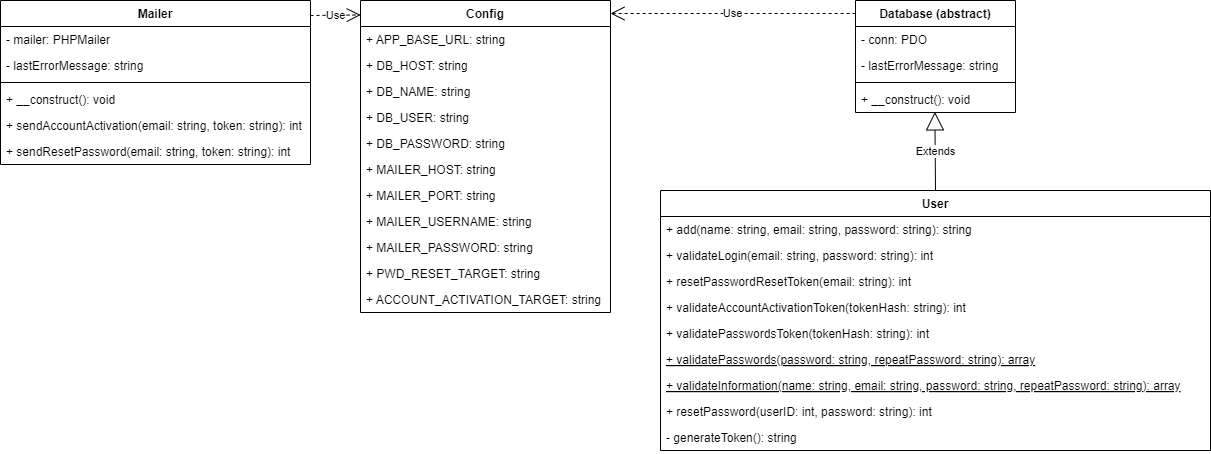

The diagram above was exported from draw.io. Its source (the exported page's mxGraphModel, read from the mxfile embedded in the PNG):
<mxGraphModel dx="1827" dy="530" grid="1" gridSize="10" guides="1" tooltips="1" connect="1" arrows="1" fold="1" page="1" pageScale="1" pageWidth="827" pageHeight="1169" math="0" shadow="0">
  <root>
    <mxCell id="0" />
    <mxCell id="1" parent="0" />
    <mxCell id="SvNUDXZkQKXcrhAafyjf-1" value="Config" style="swimlane;fontStyle=1;align=center;verticalAlign=top;childLayout=stackLayout;horizontal=1;startSize=26;horizontalStack=0;resizeParent=1;resizeParentMax=0;resizeLast=0;collapsible=1;marginBottom=0;" parent="1" vertex="1">
      <mxGeometry x="-410" y="30" width="250" height="312" as="geometry" />
    </mxCell>
    <mxCell id="SvNUDXZkQKXcrhAafyjf-2" value="+ APP_BASE_URL: string    " style="text;strokeColor=none;fillColor=none;align=left;verticalAlign=top;spacingLeft=4;spacingRight=4;overflow=hidden;rotatable=0;points=[[0,0.5],[1,0.5]];portConstraint=eastwest;" parent="SvNUDXZkQKXcrhAafyjf-1" vertex="1">
      <mxGeometry y="26" width="250" height="26" as="geometry" />
    </mxCell>
    <mxCell id="SvNUDXZkQKXcrhAafyjf-5" value="+ DB_HOST: string    " style="text;strokeColor=none;fillColor=none;align=left;verticalAlign=top;spacingLeft=4;spacingRight=4;overflow=hidden;rotatable=0;points=[[0,0.5],[1,0.5]];portConstraint=eastwest;" parent="SvNUDXZkQKXcrhAafyjf-1" vertex="1">
      <mxGeometry y="52" width="250" height="26" as="geometry" />
    </mxCell>
    <mxCell id="SvNUDXZkQKXcrhAafyjf-6" value="+ DB_NAME: string    " style="text;strokeColor=none;fillColor=none;align=left;verticalAlign=top;spacingLeft=4;spacingRight=4;overflow=hidden;rotatable=0;points=[[0,0.5],[1,0.5]];portConstraint=eastwest;" parent="SvNUDXZkQKXcrhAafyjf-1" vertex="1">
      <mxGeometry y="78" width="250" height="26" as="geometry" />
    </mxCell>
    <mxCell id="SvNUDXZkQKXcrhAafyjf-8" value="+ DB_USER: string    " style="text;strokeColor=none;fillColor=none;align=left;verticalAlign=top;spacingLeft=4;spacingRight=4;overflow=hidden;rotatable=0;points=[[0,0.5],[1,0.5]];portConstraint=eastwest;" parent="SvNUDXZkQKXcrhAafyjf-1" vertex="1">
      <mxGeometry y="104" width="250" height="26" as="geometry" />
    </mxCell>
    <mxCell id="SvNUDXZkQKXcrhAafyjf-9" value="+ DB_PASSWORD: string    " style="text;strokeColor=none;fillColor=none;align=left;verticalAlign=top;spacingLeft=4;spacingRight=4;overflow=hidden;rotatable=0;points=[[0,0.5],[1,0.5]];portConstraint=eastwest;" parent="SvNUDXZkQKXcrhAafyjf-1" vertex="1">
      <mxGeometry y="130" width="250" height="26" as="geometry" />
    </mxCell>
    <mxCell id="SvNUDXZkQKXcrhAafyjf-10" value="+ MAILER_HOST: string    " style="text;strokeColor=none;fillColor=none;align=left;verticalAlign=top;spacingLeft=4;spacingRight=4;overflow=hidden;rotatable=0;points=[[0,0.5],[1,0.5]];portConstraint=eastwest;" parent="SvNUDXZkQKXcrhAafyjf-1" vertex="1">
      <mxGeometry y="156" width="250" height="26" as="geometry" />
    </mxCell>
    <mxCell id="SvNUDXZkQKXcrhAafyjf-11" value="+ MAILER_PORT: string    " style="text;strokeColor=none;fillColor=none;align=left;verticalAlign=top;spacingLeft=4;spacingRight=4;overflow=hidden;rotatable=0;points=[[0,0.5],[1,0.5]];portConstraint=eastwest;" parent="SvNUDXZkQKXcrhAafyjf-1" vertex="1">
      <mxGeometry y="182" width="250" height="26" as="geometry" />
    </mxCell>
    <mxCell id="SvNUDXZkQKXcrhAafyjf-7" value="+ MAILER_USERNAME: string    " style="text;strokeColor=none;fillColor=none;align=left;verticalAlign=top;spacingLeft=4;spacingRight=4;overflow=hidden;rotatable=0;points=[[0,0.5],[1,0.5]];portConstraint=eastwest;" parent="SvNUDXZkQKXcrhAafyjf-1" vertex="1">
      <mxGeometry y="208" width="250" height="26" as="geometry" />
    </mxCell>
    <mxCell id="SvNUDXZkQKXcrhAafyjf-12" value="+ MAILER_PASSWORD: string    " style="text;strokeColor=none;fillColor=none;align=left;verticalAlign=top;spacingLeft=4;spacingRight=4;overflow=hidden;rotatable=0;points=[[0,0.5],[1,0.5]];portConstraint=eastwest;" parent="SvNUDXZkQKXcrhAafyjf-1" vertex="1">
      <mxGeometry y="234" width="250" height="26" as="geometry" />
    </mxCell>
    <mxCell id="SvNUDXZkQKXcrhAafyjf-13" value="+ PWD_RESET_TARGET: string    " style="text;strokeColor=none;fillColor=none;align=left;verticalAlign=top;spacingLeft=4;spacingRight=4;overflow=hidden;rotatable=0;points=[[0,0.5],[1,0.5]];portConstraint=eastwest;" parent="SvNUDXZkQKXcrhAafyjf-1" vertex="1">
      <mxGeometry y="260" width="250" height="26" as="geometry" />
    </mxCell>
    <mxCell id="SvNUDXZkQKXcrhAafyjf-43" value="+ ACCOUNT_ACTIVATION_TARGET: string    " style="text;strokeColor=none;fillColor=none;align=left;verticalAlign=top;spacingLeft=4;spacingRight=4;overflow=hidden;rotatable=0;points=[[0,0.5],[1,0.5]];portConstraint=eastwest;" parent="SvNUDXZkQKXcrhAafyjf-1" vertex="1">
      <mxGeometry y="286" width="250" height="26" as="geometry" />
    </mxCell>
    <mxCell id="SvNUDXZkQKXcrhAafyjf-18" value="Database (abstract)" style="swimlane;fontStyle=1;align=center;verticalAlign=top;childLayout=stackLayout;horizontal=1;startSize=26;horizontalStack=0;resizeParent=1;resizeParentMax=0;resizeLast=0;collapsible=1;marginBottom=0;" parent="1" vertex="1">
      <mxGeometry x="85" y="30" width="160" height="112" as="geometry" />
    </mxCell>
    <mxCell id="SvNUDXZkQKXcrhAafyjf-22" value="- conn: PDO" style="text;strokeColor=none;fillColor=none;align=left;verticalAlign=top;spacingLeft=4;spacingRight=4;overflow=hidden;rotatable=0;points=[[0,0.5],[1,0.5]];portConstraint=eastwest;" parent="SvNUDXZkQKXcrhAafyjf-18" vertex="1">
      <mxGeometry y="26" width="160" height="26" as="geometry" />
    </mxCell>
    <mxCell id="SvNUDXZkQKXcrhAafyjf-19" value="- lastErrorMessage: string" style="text;strokeColor=none;fillColor=none;align=left;verticalAlign=top;spacingLeft=4;spacingRight=4;overflow=hidden;rotatable=0;points=[[0,0.5],[1,0.5]];portConstraint=eastwest;" parent="SvNUDXZkQKXcrhAafyjf-18" vertex="1">
      <mxGeometry y="52" width="160" height="26" as="geometry" />
    </mxCell>
    <mxCell id="SvNUDXZkQKXcrhAafyjf-20" value="" style="line;strokeWidth=1;fillColor=none;align=left;verticalAlign=middle;spacingTop=-1;spacingLeft=3;spacingRight=3;rotatable=0;labelPosition=right;points=[];portConstraint=eastwest;strokeColor=inherit;" parent="SvNUDXZkQKXcrhAafyjf-18" vertex="1">
      <mxGeometry y="78" width="160" height="8" as="geometry" />
    </mxCell>
    <mxCell id="SvNUDXZkQKXcrhAafyjf-21" value="+ __construct(): void" style="text;strokeColor=none;fillColor=none;align=left;verticalAlign=top;spacingLeft=4;spacingRight=4;overflow=hidden;rotatable=0;points=[[0,0.5],[1,0.5]];portConstraint=eastwest;" parent="SvNUDXZkQKXcrhAafyjf-18" vertex="1">
      <mxGeometry y="86" width="160" height="26" as="geometry" />
    </mxCell>
    <mxCell id="SvNUDXZkQKXcrhAafyjf-23" value="User" style="swimlane;fontStyle=1;align=center;verticalAlign=top;childLayout=stackLayout;horizontal=1;startSize=26;horizontalStack=0;resizeParent=1;resizeParentMax=0;resizeLast=0;collapsible=1;marginBottom=0;" parent="1" vertex="1">
      <mxGeometry x="-110" y="220" width="550" height="260" as="geometry" />
    </mxCell>
    <mxCell id="SvNUDXZkQKXcrhAafyjf-26" value="+ add(name: string, email: string, password: string): string" style="text;strokeColor=none;fillColor=none;align=left;verticalAlign=top;spacingLeft=4;spacingRight=4;overflow=hidden;rotatable=0;points=[[0,0.5],[1,0.5]];portConstraint=eastwest;" parent="SvNUDXZkQKXcrhAafyjf-23" vertex="1">
      <mxGeometry y="26" width="550" height="26" as="geometry" />
    </mxCell>
    <mxCell id="SvNUDXZkQKXcrhAafyjf-27" value="+ validateLogin(email: string, password: string): int" style="text;strokeColor=none;fillColor=none;align=left;verticalAlign=top;spacingLeft=4;spacingRight=4;overflow=hidden;rotatable=0;points=[[0,0.5],[1,0.5]];portConstraint=eastwest;" parent="SvNUDXZkQKXcrhAafyjf-23" vertex="1">
      <mxGeometry y="52" width="550" height="26" as="geometry" />
    </mxCell>
    <mxCell id="SvNUDXZkQKXcrhAafyjf-28" value="+ resetPasswordResetToken(email: string): int" style="text;strokeColor=none;fillColor=none;align=left;verticalAlign=top;spacingLeft=4;spacingRight=4;overflow=hidden;rotatable=0;points=[[0,0.5],[1,0.5]];portConstraint=eastwest;" parent="SvNUDXZkQKXcrhAafyjf-23" vertex="1">
      <mxGeometry y="78" width="550" height="26" as="geometry" />
    </mxCell>
    <mxCell id="SvNUDXZkQKXcrhAafyjf-30" value="+ validateAccountActivationToken(tokenHash: string): int" style="text;strokeColor=none;fillColor=none;align=left;verticalAlign=top;spacingLeft=4;spacingRight=4;overflow=hidden;rotatable=0;points=[[0,0.5],[1,0.5]];portConstraint=eastwest;" parent="SvNUDXZkQKXcrhAafyjf-23" vertex="1">
      <mxGeometry y="104" width="550" height="26" as="geometry" />
    </mxCell>
    <mxCell id="YbvizmvvcxQ6kVDbG8bc-2" value="+ validatePasswordsToken(tokenHash: string): int" style="text;strokeColor=none;fillColor=none;align=left;verticalAlign=top;spacingLeft=4;spacingRight=4;overflow=hidden;rotatable=0;points=[[0,0.5],[1,0.5]];portConstraint=eastwest;" vertex="1" parent="SvNUDXZkQKXcrhAafyjf-23">
      <mxGeometry y="130" width="550" height="26" as="geometry" />
    </mxCell>
    <mxCell id="SvNUDXZkQKXcrhAafyjf-29" value="+ validatePasswords(password: string, repeatPassword: string): array" style="text;strokeColor=none;fillColor=none;align=left;verticalAlign=top;spacingLeft=4;spacingRight=4;overflow=hidden;rotatable=0;points=[[0,0.5],[1,0.5]];portConstraint=eastwest;fontStyle=4" parent="SvNUDXZkQKXcrhAafyjf-23" vertex="1">
      <mxGeometry y="156" width="550" height="26" as="geometry" />
    </mxCell>
    <mxCell id="SvNUDXZkQKXcrhAafyjf-44" value="+ validateInformation(name: string, email: string, password: string, repeatPassword: string): array" style="text;strokeColor=none;fillColor=none;align=left;verticalAlign=top;spacingLeft=4;spacingRight=4;overflow=hidden;rotatable=0;points=[[0,0.5],[1,0.5]];portConstraint=eastwest;fontStyle=4" parent="SvNUDXZkQKXcrhAafyjf-23" vertex="1">
      <mxGeometry y="182" width="550" height="26" as="geometry" />
    </mxCell>
    <mxCell id="YbvizmvvcxQ6kVDbG8bc-3" value="+ resetPassword(userID: int, password: string): int" style="text;strokeColor=none;fillColor=none;align=left;verticalAlign=top;spacingLeft=4;spacingRight=4;overflow=hidden;rotatable=0;points=[[0,0.5],[1,0.5]];portConstraint=eastwest;" vertex="1" parent="SvNUDXZkQKXcrhAafyjf-23">
      <mxGeometry y="208" width="550" height="26" as="geometry" />
    </mxCell>
    <mxCell id="YbvizmvvcxQ6kVDbG8bc-4" value="- generateToken(): string" style="text;strokeColor=none;fillColor=none;align=left;verticalAlign=top;spacingLeft=4;spacingRight=4;overflow=hidden;rotatable=0;points=[[0,0.5],[1,0.5]];portConstraint=eastwest;" vertex="1" parent="SvNUDXZkQKXcrhAafyjf-23">
      <mxGeometry y="234" width="550" height="26" as="geometry" />
    </mxCell>
    <mxCell id="SvNUDXZkQKXcrhAafyjf-31" value="Mailer" style="swimlane;fontStyle=1;align=center;verticalAlign=top;childLayout=stackLayout;horizontal=1;startSize=26;horizontalStack=0;resizeParent=1;resizeParentMax=0;resizeLast=0;collapsible=1;marginBottom=0;" parent="1" vertex="1">
      <mxGeometry x="-770" y="30" width="310" height="164" as="geometry" />
    </mxCell>
    <mxCell id="SvNUDXZkQKXcrhAafyjf-32" value="- mailer: PHPMailer" style="text;strokeColor=none;fillColor=none;align=left;verticalAlign=top;spacingLeft=4;spacingRight=4;overflow=hidden;rotatable=0;points=[[0,0.5],[1,0.5]];portConstraint=eastwest;" parent="SvNUDXZkQKXcrhAafyjf-31" vertex="1">
      <mxGeometry y="26" width="310" height="26" as="geometry" />
    </mxCell>
    <mxCell id="SvNUDXZkQKXcrhAafyjf-35" value="- lastErrorMessage: string" style="text;strokeColor=none;fillColor=none;align=left;verticalAlign=top;spacingLeft=4;spacingRight=4;overflow=hidden;rotatable=0;points=[[0,0.5],[1,0.5]];portConstraint=eastwest;" parent="SvNUDXZkQKXcrhAafyjf-31" vertex="1">
      <mxGeometry y="52" width="310" height="26" as="geometry" />
    </mxCell>
    <mxCell id="SvNUDXZkQKXcrhAafyjf-33" value="" style="line;strokeWidth=1;fillColor=none;align=left;verticalAlign=middle;spacingTop=-1;spacingLeft=3;spacingRight=3;rotatable=0;labelPosition=right;points=[];portConstraint=eastwest;strokeColor=inherit;" parent="SvNUDXZkQKXcrhAafyjf-31" vertex="1">
      <mxGeometry y="78" width="310" height="8" as="geometry" />
    </mxCell>
    <mxCell id="SvNUDXZkQKXcrhAafyjf-34" value="+ __construct(): void" style="text;strokeColor=none;fillColor=none;align=left;verticalAlign=top;spacingLeft=4;spacingRight=4;overflow=hidden;rotatable=0;points=[[0,0.5],[1,0.5]];portConstraint=eastwest;" parent="SvNUDXZkQKXcrhAafyjf-31" vertex="1">
      <mxGeometry y="86" width="310" height="26" as="geometry" />
    </mxCell>
    <mxCell id="SvNUDXZkQKXcrhAafyjf-45" value="+ sendAccountActivation(email: string, token: string): int" style="text;strokeColor=none;fillColor=none;align=left;verticalAlign=top;spacingLeft=4;spacingRight=4;overflow=hidden;rotatable=0;points=[[0,0.5],[1,0.5]];portConstraint=eastwest;" parent="SvNUDXZkQKXcrhAafyjf-31" vertex="1">
      <mxGeometry y="112" width="310" height="26" as="geometry" />
    </mxCell>
    <mxCell id="SvNUDXZkQKXcrhAafyjf-36" value="+ sendResetPassword(email: string, token: string): int" style="text;strokeColor=none;fillColor=none;align=left;verticalAlign=top;spacingLeft=4;spacingRight=4;overflow=hidden;rotatable=0;points=[[0,0.5],[1,0.5]];portConstraint=eastwest;" parent="SvNUDXZkQKXcrhAafyjf-31" vertex="1">
      <mxGeometry y="138" width="310" height="26" as="geometry" />
    </mxCell>
    <mxCell id="SvNUDXZkQKXcrhAafyjf-40" value="Extends" style="endArrow=block;endSize=16;endFill=0;html=1;rounded=0;exitX=0.5;exitY=0;exitDx=0;exitDy=0;entryX=0.496;entryY=0.977;entryDx=0;entryDy=0;entryPerimeter=0;" parent="1" source="SvNUDXZkQKXcrhAafyjf-23" target="SvNUDXZkQKXcrhAafyjf-21" edge="1">
      <mxGeometry width="160" relative="1" as="geometry">
        <mxPoint x="-180" y="280" as="sourcePoint" />
        <mxPoint x="-20" y="280" as="targetPoint" />
      </mxGeometry>
    </mxCell>
    <mxCell id="SvNUDXZkQKXcrhAafyjf-41" value="Use" style="endArrow=open;endSize=12;dashed=1;html=1;rounded=0;exitX=1;exitY=0.145;exitDx=0;exitDy=0;entryX=0.001;entryY=0.068;entryDx=0;entryDy=0;exitPerimeter=0;entryPerimeter=0;" parent="1" edge="1">
      <mxGeometry width="160" relative="1" as="geometry">
        <mxPoint x="-460" y="45.00999999999999" as="sourcePoint" />
        <mxPoint x="-409.79999999999995" y="44.44799999999998" as="targetPoint" />
      </mxGeometry>
    </mxCell>
    <mxCell id="SvNUDXZkQKXcrhAafyjf-42" value="Use" style="endArrow=open;endSize=12;dashed=1;html=1;rounded=0;exitX=0.001;exitY=0.116;exitDx=0;exitDy=0;exitPerimeter=0;" parent="1" source="SvNUDXZkQKXcrhAafyjf-18" edge="1">
      <mxGeometry width="160" relative="1" as="geometry">
        <mxPoint x="-170" y="280" as="sourcePoint" />
        <mxPoint x="-160" y="43" as="targetPoint" />
      </mxGeometry>
    </mxCell>
  </root>
</mxGraphModel>